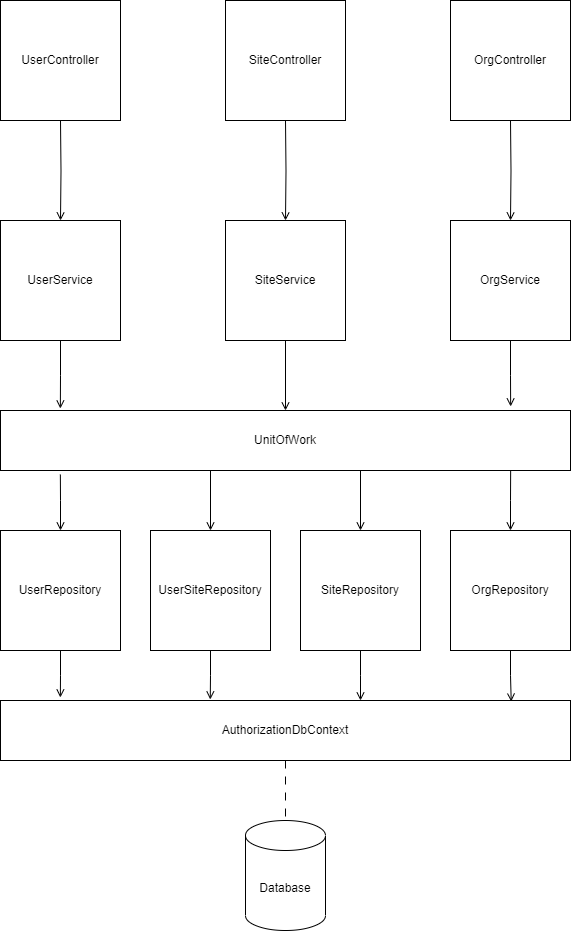

The diagram above was exported from draw.io. Its source (the exported page's mxGraphModel, read from the mxfile embedded in the PNG):
<mxGraphModel dx="1434" dy="788" grid="1" gridSize="10" guides="1" tooltips="1" connect="1" arrows="1" fold="1" page="1" pageScale="1" pageWidth="850" pageHeight="1100" math="0" shadow="0">
  <root>
    <mxCell id="0" />
    <mxCell id="1" parent="0" />
    <mxCell id="uBco3-tQPfRU4EcRUvrd-1" value="Database" style="shape=cylinder3;whiteSpace=wrap;html=1;boundedLbl=1;backgroundOutline=1;size=15;" vertex="1" parent="1">
      <mxGeometry x="375" y="940" width="80" height="110" as="geometry" />
    </mxCell>
    <mxCell id="uBco3-tQPfRU4EcRUvrd-20" style="edgeStyle=orthogonalEdgeStyle;rounded=0;orthogonalLoop=1;jettySize=auto;html=1;exitX=0.5;exitY=1;exitDx=0;exitDy=0;entryX=0.105;entryY=-0.05;entryDx=0;entryDy=0;entryPerimeter=0;endArrow=open;endFill=0;" edge="1" parent="1" source="uBco3-tQPfRU4EcRUvrd-3" target="uBco3-tQPfRU4EcRUvrd-19">
      <mxGeometry relative="1" as="geometry" />
    </mxCell>
    <mxCell id="uBco3-tQPfRU4EcRUvrd-27" style="edgeStyle=orthogonalEdgeStyle;rounded=0;orthogonalLoop=1;jettySize=auto;html=1;exitX=0.5;exitY=0;exitDx=0;exitDy=0;entryX=0.105;entryY=1.067;entryDx=0;entryDy=0;entryPerimeter=0;endArrow=none;endFill=0;startArrow=open;startFill=0;" edge="1" parent="1" source="uBco3-tQPfRU4EcRUvrd-3" target="uBco3-tQPfRU4EcRUvrd-26">
      <mxGeometry relative="1" as="geometry" />
    </mxCell>
    <mxCell id="uBco3-tQPfRU4EcRUvrd-3" value="UserRepository" style="whiteSpace=wrap;html=1;aspect=fixed;" vertex="1" parent="1">
      <mxGeometry x="130" y="650" width="120" height="120" as="geometry" />
    </mxCell>
    <mxCell id="uBco3-tQPfRU4EcRUvrd-23" style="edgeStyle=orthogonalEdgeStyle;rounded=0;orthogonalLoop=1;jettySize=auto;html=1;exitX=0.5;exitY=1;exitDx=0;exitDy=0;endArrow=open;endFill=0;" edge="1" parent="1" source="uBco3-tQPfRU4EcRUvrd-7">
      <mxGeometry relative="1" as="geometry">
        <mxPoint x="490" y="820" as="targetPoint" />
      </mxGeometry>
    </mxCell>
    <mxCell id="uBco3-tQPfRU4EcRUvrd-29" style="edgeStyle=orthogonalEdgeStyle;rounded=0;orthogonalLoop=1;jettySize=auto;html=1;exitX=0.5;exitY=0;exitDx=0;exitDy=0;endArrow=none;endFill=0;startArrow=open;startFill=0;" edge="1" parent="1" source="uBco3-tQPfRU4EcRUvrd-7">
      <mxGeometry relative="1" as="geometry">
        <mxPoint x="490" y="570" as="targetPoint" />
      </mxGeometry>
    </mxCell>
    <mxCell id="uBco3-tQPfRU4EcRUvrd-7" value="SiteRepository" style="whiteSpace=wrap;html=1;aspect=fixed;" vertex="1" parent="1">
      <mxGeometry x="430" y="650" width="120" height="120" as="geometry" />
    </mxCell>
    <mxCell id="uBco3-tQPfRU4EcRUvrd-22" style="edgeStyle=orthogonalEdgeStyle;rounded=0;orthogonalLoop=1;jettySize=auto;html=1;exitX=0.5;exitY=1;exitDx=0;exitDy=0;entryX=0.368;entryY=-0.017;entryDx=0;entryDy=0;entryPerimeter=0;endArrow=open;endFill=0;" edge="1" parent="1" source="uBco3-tQPfRU4EcRUvrd-8" target="uBco3-tQPfRU4EcRUvrd-19">
      <mxGeometry relative="1" as="geometry" />
    </mxCell>
    <mxCell id="uBco3-tQPfRU4EcRUvrd-31" style="edgeStyle=orthogonalEdgeStyle;rounded=0;orthogonalLoop=1;jettySize=auto;html=1;exitX=0.5;exitY=0;exitDx=0;exitDy=0;endArrow=none;endFill=0;startArrow=open;startFill=0;" edge="1" parent="1" source="uBco3-tQPfRU4EcRUvrd-8">
      <mxGeometry relative="1" as="geometry">
        <mxPoint x="340" y="570" as="targetPoint" />
      </mxGeometry>
    </mxCell>
    <mxCell id="uBco3-tQPfRU4EcRUvrd-8" value="UserSiteRepository" style="whiteSpace=wrap;html=1;aspect=fixed;" vertex="1" parent="1">
      <mxGeometry x="280" y="650" width="120" height="120" as="geometry" />
    </mxCell>
    <mxCell id="uBco3-tQPfRU4EcRUvrd-24" style="edgeStyle=orthogonalEdgeStyle;rounded=0;orthogonalLoop=1;jettySize=auto;html=1;exitX=0.5;exitY=1;exitDx=0;exitDy=0;entryX=0.896;entryY=0.017;entryDx=0;entryDy=0;entryPerimeter=0;endArrow=open;endFill=0;" edge="1" parent="1" source="uBco3-tQPfRU4EcRUvrd-9" target="uBco3-tQPfRU4EcRUvrd-19">
      <mxGeometry relative="1" as="geometry" />
    </mxCell>
    <mxCell id="uBco3-tQPfRU4EcRUvrd-30" style="edgeStyle=orthogonalEdgeStyle;rounded=0;orthogonalLoop=1;jettySize=auto;html=1;exitX=0.5;exitY=0;exitDx=0;exitDy=0;entryX=0.895;entryY=1;entryDx=0;entryDy=0;entryPerimeter=0;endArrow=none;endFill=0;startArrow=open;startFill=0;" edge="1" parent="1" source="uBco3-tQPfRU4EcRUvrd-9" target="uBco3-tQPfRU4EcRUvrd-26">
      <mxGeometry relative="1" as="geometry" />
    </mxCell>
    <mxCell id="uBco3-tQPfRU4EcRUvrd-9" value="OrgRepository" style="whiteSpace=wrap;html=1;aspect=fixed;" vertex="1" parent="1">
      <mxGeometry x="580" y="650" width="120" height="120" as="geometry" />
    </mxCell>
    <mxCell id="uBco3-tQPfRU4EcRUvrd-25" style="edgeStyle=orthogonalEdgeStyle;rounded=0;orthogonalLoop=1;jettySize=auto;html=1;exitX=0.5;exitY=1;exitDx=0;exitDy=0;entryX=0.5;entryY=0;entryDx=0;entryDy=0;entryPerimeter=0;dashed=1;dashPattern=8 8;endArrow=none;endFill=0;" edge="1" parent="1" source="uBco3-tQPfRU4EcRUvrd-19" target="uBco3-tQPfRU4EcRUvrd-1">
      <mxGeometry relative="1" as="geometry" />
    </mxCell>
    <mxCell id="uBco3-tQPfRU4EcRUvrd-19" value="AuthorizationDbContext" style="rounded=0;whiteSpace=wrap;html=1;" vertex="1" parent="1">
      <mxGeometry x="130" y="820" width="570" height="60" as="geometry" />
    </mxCell>
    <mxCell id="uBco3-tQPfRU4EcRUvrd-26" value="UnitOfWork" style="rounded=0;whiteSpace=wrap;html=1;" vertex="1" parent="1">
      <mxGeometry x="130" y="530" width="570" height="60" as="geometry" />
    </mxCell>
    <mxCell id="uBco3-tQPfRU4EcRUvrd-35" style="edgeStyle=orthogonalEdgeStyle;rounded=0;orthogonalLoop=1;jettySize=auto;html=1;exitX=0.5;exitY=1;exitDx=0;exitDy=0;entryX=0.105;entryY=-0.033;entryDx=0;entryDy=0;entryPerimeter=0;endArrow=open;endFill=0;" edge="1" parent="1" source="uBco3-tQPfRU4EcRUvrd-32" target="uBco3-tQPfRU4EcRUvrd-26">
      <mxGeometry relative="1" as="geometry" />
    </mxCell>
    <mxCell id="uBco3-tQPfRU4EcRUvrd-32" value="UserService" style="whiteSpace=wrap;html=1;aspect=fixed;" vertex="1" parent="1">
      <mxGeometry x="130" y="340" width="120" height="120" as="geometry" />
    </mxCell>
    <mxCell id="uBco3-tQPfRU4EcRUvrd-36" style="edgeStyle=orthogonalEdgeStyle;rounded=0;orthogonalLoop=1;jettySize=auto;html=1;exitX=0.5;exitY=1;exitDx=0;exitDy=0;entryX=0.5;entryY=0;entryDx=0;entryDy=0;endArrow=open;endFill=0;" edge="1" parent="1" source="uBco3-tQPfRU4EcRUvrd-33" target="uBco3-tQPfRU4EcRUvrd-26">
      <mxGeometry relative="1" as="geometry" />
    </mxCell>
    <mxCell id="uBco3-tQPfRU4EcRUvrd-33" value="SiteService" style="whiteSpace=wrap;html=1;aspect=fixed;" vertex="1" parent="1">
      <mxGeometry x="355" y="340" width="120" height="120" as="geometry" />
    </mxCell>
    <mxCell id="uBco3-tQPfRU4EcRUvrd-37" style="edgeStyle=orthogonalEdgeStyle;rounded=0;orthogonalLoop=1;jettySize=auto;html=1;exitX=0.5;exitY=1;exitDx=0;exitDy=0;entryX=0.895;entryY=-0.067;entryDx=0;entryDy=0;entryPerimeter=0;endArrow=open;endFill=0;" edge="1" parent="1" source="uBco3-tQPfRU4EcRUvrd-34" target="uBco3-tQPfRU4EcRUvrd-26">
      <mxGeometry relative="1" as="geometry" />
    </mxCell>
    <mxCell id="uBco3-tQPfRU4EcRUvrd-34" value="OrgService" style="whiteSpace=wrap;html=1;aspect=fixed;" vertex="1" parent="1">
      <mxGeometry x="580" y="340" width="120" height="120" as="geometry" />
    </mxCell>
    <mxCell id="uBco3-tQPfRU4EcRUvrd-41" style="edgeStyle=orthogonalEdgeStyle;rounded=0;orthogonalLoop=1;jettySize=auto;html=1;exitX=0.5;exitY=1;exitDx=0;exitDy=0;entryX=0.5;entryY=0;entryDx=0;entryDy=0;endArrow=open;endFill=0;" edge="1" parent="1" target="uBco3-tQPfRU4EcRUvrd-32">
      <mxGeometry relative="1" as="geometry">
        <mxPoint x="190" y="240" as="sourcePoint" />
      </mxGeometry>
    </mxCell>
    <mxCell id="uBco3-tQPfRU4EcRUvrd-38" value="UserController" style="whiteSpace=wrap;html=1;aspect=fixed;" vertex="1" parent="1">
      <mxGeometry x="130" y="120" width="120" height="120" as="geometry" />
    </mxCell>
    <mxCell id="uBco3-tQPfRU4EcRUvrd-42" style="edgeStyle=orthogonalEdgeStyle;rounded=0;orthogonalLoop=1;jettySize=auto;html=1;exitX=0.5;exitY=1;exitDx=0;exitDy=0;entryX=0.5;entryY=0;entryDx=0;entryDy=0;endArrow=open;endFill=0;" edge="1" parent="1" target="uBco3-tQPfRU4EcRUvrd-33">
      <mxGeometry relative="1" as="geometry">
        <mxPoint x="415" y="240" as="sourcePoint" />
      </mxGeometry>
    </mxCell>
    <mxCell id="uBco3-tQPfRU4EcRUvrd-39" value="SiteController" style="whiteSpace=wrap;html=1;aspect=fixed;" vertex="1" parent="1">
      <mxGeometry x="355" y="120" width="120" height="120" as="geometry" />
    </mxCell>
    <mxCell id="uBco3-tQPfRU4EcRUvrd-43" style="edgeStyle=orthogonalEdgeStyle;rounded=0;orthogonalLoop=1;jettySize=auto;html=1;exitX=0.5;exitY=1;exitDx=0;exitDy=0;entryX=0.5;entryY=0;entryDx=0;entryDy=0;endArrow=open;endFill=0;" edge="1" parent="1" target="uBco3-tQPfRU4EcRUvrd-34">
      <mxGeometry relative="1" as="geometry">
        <mxPoint x="640" y="240" as="sourcePoint" />
      </mxGeometry>
    </mxCell>
    <mxCell id="uBco3-tQPfRU4EcRUvrd-40" value="OrgController" style="whiteSpace=wrap;html=1;aspect=fixed;" vertex="1" parent="1">
      <mxGeometry x="580" y="120" width="120" height="120" as="geometry" />
    </mxCell>
  </root>
</mxGraphModel>